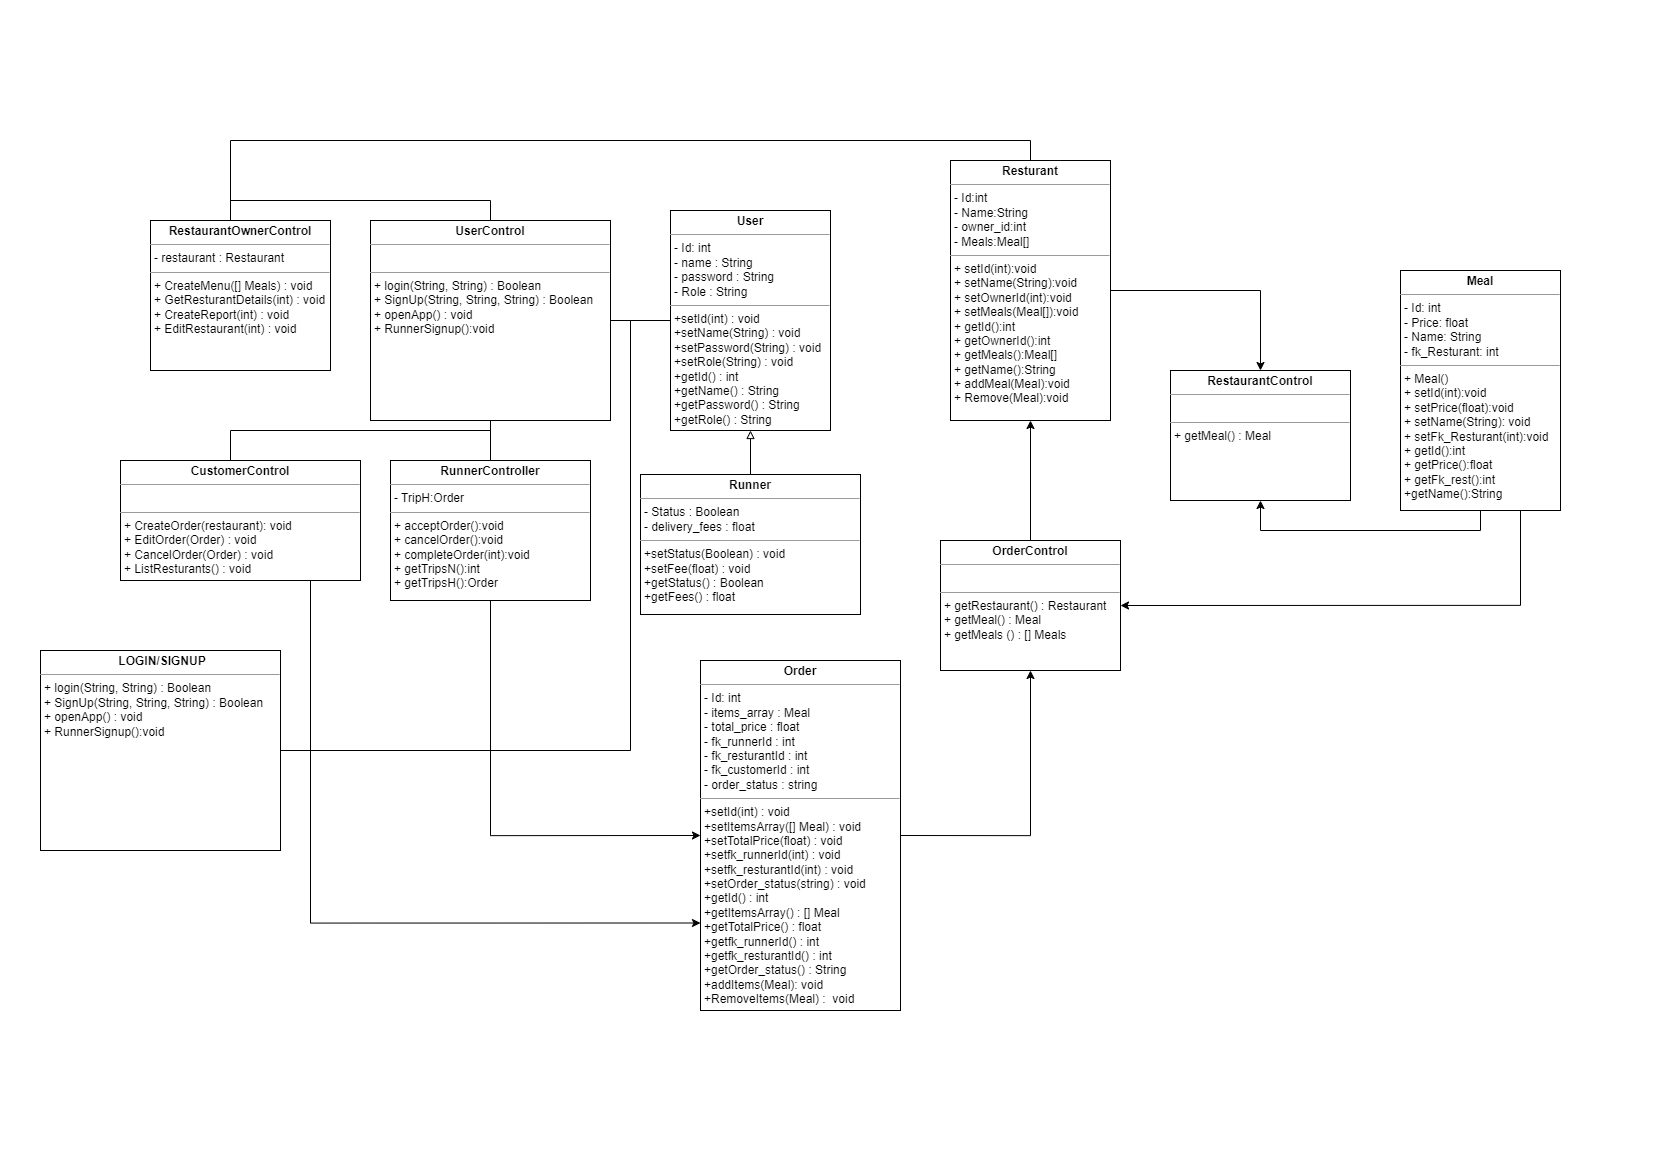

The diagram above was exported from draw.io. Its source (the exported page's mxGraphModel, read from the mxfile embedded in the PNG):
<mxGraphModel dx="3000" dy="1546" grid="1" gridSize="10" guides="1" tooltips="1" connect="1" arrows="1" fold="1" page="1" pageScale="1" pageWidth="1654" pageHeight="1169" math="0" shadow="0">
  <root>
    <mxCell id="0" />
    <mxCell id="1" parent="0" />
    <mxCell id="dOWcuwGTlQ4pAWkL18Om-7" style="edgeStyle=orthogonalEdgeStyle;rounded=0;orthogonalLoop=1;jettySize=auto;html=1;exitX=0.75;exitY=1;exitDx=0;exitDy=0;entryX=1;entryY=0.5;entryDx=0;entryDy=0;" edge="1" parent="1" source="d7fu3nkhaqnuNJiBUtFw-5" target="dOWcuwGTlQ4pAWkL18Om-4">
      <mxGeometry relative="1" as="geometry" />
    </mxCell>
    <mxCell id="d7fu3nkhaqnuNJiBUtFw-5" value="&lt;p style=&quot;margin:0px;margin-top:4px;text-align:center;&quot;&gt;&lt;b&gt;Meal&lt;/b&gt;&lt;/p&gt;&lt;hr size=&quot;1&quot;&gt;&lt;p style=&quot;margin:0px;margin-left:4px;&quot;&gt;- Id: int&lt;/p&gt;&lt;p style=&quot;margin:0px;margin-left:4px;&quot;&gt;- Price: float&lt;/p&gt;&lt;p style=&quot;margin:0px;margin-left:4px;&quot;&gt;- Name: String&lt;/p&gt;&lt;p style=&quot;margin:0px;margin-left:4px;&quot;&gt;- fk_Resturant: int&lt;/p&gt;&lt;hr size=&quot;1&quot;&gt;&lt;p style=&quot;margin:0px;margin-left:4px;&quot;&gt;+ Meal()&lt;/p&gt;&lt;p style=&quot;margin:0px;margin-left:4px;&quot;&gt;+ setId(int):void&lt;/p&gt;&lt;p style=&quot;margin:0px;margin-left:4px;&quot;&gt;+ setPrice(float):void&lt;/p&gt;&lt;p style=&quot;margin:0px;margin-left:4px;&quot;&gt;+ setName(String): void&lt;/p&gt;&lt;p style=&quot;margin:0px;margin-left:4px;&quot;&gt;+ setFk_Resturant(int):void&lt;/p&gt;&lt;p style=&quot;margin:0px;margin-left:4px;&quot;&gt;+ getId():int&lt;/p&gt;&lt;p style=&quot;margin:0px;margin-left:4px;&quot;&gt;+ getPrice():float&lt;/p&gt;&lt;p style=&quot;margin:0px;margin-left:4px;&quot;&gt;+ getFk_rest():int&lt;/p&gt;&lt;p style=&quot;margin:0px;margin-left:4px;&quot;&gt;+getName():String&lt;/p&gt;" style="verticalAlign=top;align=left;overflow=fill;fontSize=12;fontFamily=Helvetica;html=1;whiteSpace=wrap;" parent="1" vertex="1">
      <mxGeometry x="1400" y="270" width="160" height="240" as="geometry" />
    </mxCell>
    <mxCell id="-5BAXfQrbkmCw1FJdKNl-15" style="edgeStyle=orthogonalEdgeStyle;rounded=0;orthogonalLoop=1;jettySize=auto;html=1;exitX=0.5;exitY=0;exitDx=0;exitDy=0;entryX=0.5;entryY=1;entryDx=0;entryDy=0;endArrow=block;endFill=0;" parent="1" source="d7fu3nkhaqnuNJiBUtFw-6" target="-5BAXfQrbkmCw1FJdKNl-11" edge="1">
      <mxGeometry relative="1" as="geometry" />
    </mxCell>
    <mxCell id="d7fu3nkhaqnuNJiBUtFw-6" value="&lt;p style=&quot;margin:0px;margin-top:4px;text-align:center;&quot;&gt;&lt;b&gt;Runner&lt;/b&gt;&lt;/p&gt;&lt;hr size=&quot;1&quot;&gt;&lt;p style=&quot;margin:0px;margin-left:4px;&quot;&gt;&lt;span style=&quot;background-color: initial;&quot;&gt;- Status : Boolean&lt;/span&gt;&lt;br&gt;&lt;/p&gt;&lt;p style=&quot;margin:0px;margin-left:4px;&quot;&gt;- delivery_fees : float&lt;/p&gt;&lt;hr size=&quot;1&quot;&gt;&lt;p style=&quot;margin:0px;margin-left:4px;&quot;&gt;&lt;span style=&quot;background-color: initial;&quot;&gt;+setStatus&lt;/span&gt;&lt;span style=&quot;background-color: initial;&quot;&gt;(Boolean) : void&lt;/span&gt;&lt;br&gt;&lt;/p&gt;&lt;p style=&quot;margin:0px;margin-left:4px;&quot;&gt;+setFee(float) : void&lt;span style=&quot;background-color: initial;&quot;&gt;&lt;br&gt;&lt;/span&gt;&lt;/p&gt;&lt;p style=&quot;margin:0px;margin-left:4px;&quot;&gt;&lt;span style=&quot;background-color: initial;&quot;&gt;+getStatus() : Boolean&lt;/span&gt;&lt;br&gt;&lt;/p&gt;&lt;p style=&quot;margin:0px;margin-left:4px;&quot;&gt;+getFees() : float&lt;/p&gt;" style="verticalAlign=top;align=left;overflow=fill;fontSize=12;fontFamily=Helvetica;html=1;whiteSpace=wrap;" parent="1" vertex="1">
      <mxGeometry x="640" y="474" width="220" height="140" as="geometry" />
    </mxCell>
    <mxCell id="dOWcuwGTlQ4pAWkL18Om-3" style="edgeStyle=orthogonalEdgeStyle;rounded=0;orthogonalLoop=1;jettySize=auto;html=1;entryX=0.5;entryY=0;entryDx=0;entryDy=0;" edge="1" parent="1" source="-5BAXfQrbkmCw1FJdKNl-2" target="jhvFl_9hvoXausad-AGK-6">
      <mxGeometry relative="1" as="geometry" />
    </mxCell>
    <mxCell id="-5BAXfQrbkmCw1FJdKNl-2" value="&lt;p style=&quot;margin:0px;margin-top:4px;text-align:center;&quot;&gt;&lt;b&gt;Resturant&lt;/b&gt;&lt;/p&gt;&lt;hr size=&quot;1&quot;&gt;&lt;p style=&quot;margin:0px;margin-left:4px;&quot;&gt;- Id:int&lt;/p&gt;&lt;p style=&quot;margin:0px;margin-left:4px;&quot;&gt;- Name:String&lt;/p&gt;&lt;p style=&quot;margin:0px;margin-left:4px;&quot;&gt;- owner_id:int&lt;/p&gt;&lt;p style=&quot;margin:0px;margin-left:4px;&quot;&gt;- Meals:Meal[]&lt;/p&gt;&lt;hr size=&quot;1&quot;&gt;&lt;p style=&quot;margin:0px;margin-left:4px;&quot;&gt;+ setId(int):void&lt;/p&gt;&lt;p style=&quot;margin:0px;margin-left:4px;&quot;&gt;+ setName(String):void&lt;/p&gt;&lt;p style=&quot;margin:0px;margin-left:4px;&quot;&gt;+ setOwnerId(int):void&lt;/p&gt;&lt;p style=&quot;margin:0px;margin-left:4px;&quot;&gt;+ setMeals(Meal[]):void&lt;/p&gt;&lt;p style=&quot;margin:0px;margin-left:4px;&quot;&gt;+ getId():int&lt;/p&gt;&lt;p style=&quot;margin:0px;margin-left:4px;&quot;&gt;+ getOwnerId():int&lt;/p&gt;&lt;p style=&quot;margin:0px;margin-left:4px;&quot;&gt;+ getMeals():Meal[]&lt;/p&gt;&lt;p style=&quot;margin:0px;margin-left:4px;&quot;&gt;+ getName():String&lt;/p&gt;&lt;p style=&quot;margin:0px;margin-left:4px;&quot;&gt;+ addMeal(Meal):void&lt;/p&gt;&lt;p style=&quot;margin:0px;margin-left:4px;&quot;&gt;+ Remove(Meal):void&lt;/p&gt;" style="verticalAlign=top;align=left;overflow=fill;fontSize=12;fontFamily=Helvetica;html=1;whiteSpace=wrap;" parent="1" vertex="1">
      <mxGeometry x="950" y="160" width="160" height="260" as="geometry" />
    </mxCell>
    <mxCell id="dOWcuwGTlQ4pAWkL18Om-1" style="edgeStyle=orthogonalEdgeStyle;rounded=0;orthogonalLoop=1;jettySize=auto;html=1;exitX=0.5;exitY=1;exitDx=0;exitDy=0;entryX=0.5;entryY=1;entryDx=0;entryDy=0;" edge="1" parent="1" source="d7fu3nkhaqnuNJiBUtFw-5" target="jhvFl_9hvoXausad-AGK-6">
      <mxGeometry relative="1" as="geometry" />
    </mxCell>
    <mxCell id="dOWcuwGTlQ4pAWkL18Om-5" style="edgeStyle=orthogonalEdgeStyle;rounded=0;orthogonalLoop=1;jettySize=auto;html=1;exitX=1;exitY=0.5;exitDx=0;exitDy=0;entryX=0.5;entryY=1;entryDx=0;entryDy=0;" edge="1" parent="1" source="d7fu3nkhaqnuNJiBUtFw-7" target="dOWcuwGTlQ4pAWkL18Om-4">
      <mxGeometry relative="1" as="geometry" />
    </mxCell>
    <mxCell id="d7fu3nkhaqnuNJiBUtFw-7" value="&lt;p style=&quot;margin:0px;margin-top:4px;text-align:center;&quot;&gt;&lt;b&gt;Order&lt;/b&gt;&lt;/p&gt;&lt;hr size=&quot;1&quot;&gt;&lt;p style=&quot;margin:0px;margin-left:4px;&quot;&gt;- Id: int&lt;/p&gt;&lt;p style=&quot;margin:0px;margin-left:4px;&quot;&gt;- items_array : Meal&lt;/p&gt;&lt;p style=&quot;margin:0px;margin-left:4px;&quot;&gt;- total_price : float&lt;/p&gt;&lt;p style=&quot;margin:0px;margin-left:4px;&quot;&gt;- fk_runnerId : int&lt;br&gt;&lt;/p&gt;&lt;p style=&quot;margin:0px;margin-left:4px;&quot;&gt;- fk_resturantId : int&lt;br&gt;&lt;/p&gt;&lt;p style=&quot;margin:0px;margin-left:4px;&quot;&gt;- fk_customerId : int&lt;/p&gt;&lt;p style=&quot;margin:0px;margin-left:4px;&quot;&gt;- order_status : string&lt;/p&gt;&lt;hr size=&quot;1&quot;&gt;&lt;p style=&quot;margin:0px;margin-left:4px;&quot;&gt;+setId(int) : void&lt;/p&gt;&lt;p style=&quot;margin:0px;margin-left:4px;&quot;&gt;+setItemsArray([] Meal) : void&lt;br&gt;&lt;/p&gt;&lt;p style=&quot;margin:0px;margin-left:4px;&quot;&gt;+setTotalPrice&lt;span style=&quot;background-color: initial;&quot;&gt;(float) : void&lt;/span&gt;&lt;/p&gt;&lt;p style=&quot;margin:0px;margin-left:4px;&quot;&gt;+setfk_runnerId(int) : void&lt;span style=&quot;background-color: initial;&quot;&gt;&lt;br&gt;&lt;/span&gt;&lt;/p&gt;&lt;p style=&quot;margin:0px;margin-left:4px;&quot;&gt;+setfk_resturantId(int) : void&lt;br&gt;&lt;/p&gt;&lt;p style=&quot;margin:0px;margin-left:4px;&quot;&gt;+setOrder_status(string) : void&lt;/p&gt;&lt;p style=&quot;border-color: var(--border-color); margin: 0px 0px 0px 4px;&quot;&gt;+getId() : int&lt;/p&gt;&lt;p style=&quot;border-color: var(--border-color); margin: 0px 0px 0px 4px;&quot;&gt;+getItemsArray() : [] Meal&lt;br style=&quot;border-color: var(--border-color);&quot;&gt;&lt;/p&gt;&lt;p style=&quot;border-color: var(--border-color); margin: 0px 0px 0px 4px;&quot;&gt;+getTotalPrice() : float&lt;/p&gt;&lt;p style=&quot;border-color: var(--border-color); margin: 0px 0px 0px 4px;&quot;&gt;+getfk_runnerId() : int&lt;span style=&quot;border-color: var(--border-color); background-color: initial;&quot;&gt;&lt;br style=&quot;border-color: var(--border-color);&quot;&gt;&lt;/span&gt;&lt;/p&gt;&lt;p style=&quot;border-color: var(--border-color); margin: 0px 0px 0px 4px;&quot;&gt;+getfk_resturantId() : int&lt;br style=&quot;border-color: var(--border-color);&quot;&gt;&lt;/p&gt;&lt;p style=&quot;border-color: var(--border-color); margin: 0px 0px 0px 4px;&quot;&gt;+getOrder_status() : String&lt;/p&gt;&lt;p style=&quot;margin:0px;margin-left:4px;&quot;&gt;+addItems(Meal): void&lt;/p&gt;&lt;p style=&quot;margin:0px;margin-left:4px;&quot;&gt;+RemoveItems(Meal) :&amp;nbsp; void&lt;/p&gt;" style="verticalAlign=top;align=left;overflow=fill;fontSize=12;fontFamily=Helvetica;html=1;whiteSpace=wrap;" parent="1" vertex="1">
      <mxGeometry x="700" y="660" width="200" height="350" as="geometry" />
    </mxCell>
    <mxCell id="msdfO1KsZ0rT1ES_J3Bh-5" style="edgeStyle=orthogonalEdgeStyle;rounded=0;orthogonalLoop=1;jettySize=auto;html=1;exitX=1;exitY=0.5;exitDx=0;exitDy=0;endArrow=none;endFill=0;" edge="1" parent="1" source="-5BAXfQrbkmCw1FJdKNl-8" target="-5BAXfQrbkmCw1FJdKNl-11">
      <mxGeometry relative="1" as="geometry" />
    </mxCell>
    <mxCell id="-5BAXfQrbkmCw1FJdKNl-8" value="&lt;p style=&quot;margin:0px;margin-top:4px;text-align:center;&quot;&gt;&lt;b&gt;UserControl&lt;/b&gt;&lt;/p&gt;&lt;hr size=&quot;1&quot;&gt;&lt;p style=&quot;margin:0px;margin-left:4px;&quot;&gt;&lt;br&gt;&lt;/p&gt;&lt;hr size=&quot;1&quot;&gt;&lt;p style=&quot;margin:0px;margin-left:4px;&quot;&gt;+ login(String, String) : Boolean&lt;/p&gt;&lt;p style=&quot;margin:0px;margin-left:4px;&quot;&gt;&lt;span style=&quot;background-color: initial;&quot;&gt;+ SignUp(String, String, String) : Boolean&lt;/span&gt;&lt;br&gt;&lt;/p&gt;&lt;p style=&quot;margin:0px;margin-left:4px;&quot;&gt;+ openApp() : void&lt;/p&gt;&lt;p style=&quot;margin:0px;margin-left:4px;&quot;&gt;+ RunnerSignup():void&lt;/p&gt;" style="verticalAlign=top;align=left;overflow=fill;fontSize=12;fontFamily=Helvetica;html=1;whiteSpace=wrap;" parent="1" vertex="1">
      <mxGeometry x="370" y="220" width="240" height="200" as="geometry" />
    </mxCell>
    <mxCell id="-5BAXfQrbkmCw1FJdKNl-11" value="&lt;p style=&quot;margin:0px;margin-top:4px;text-align:center;&quot;&gt;&lt;b&gt;User&lt;/b&gt;&lt;/p&gt;&lt;hr size=&quot;1&quot;&gt;&lt;p style=&quot;margin:0px;margin-left:4px;&quot;&gt;- Id: int&lt;/p&gt;&lt;p style=&quot;margin:0px;margin-left:4px;&quot;&gt;- name : String&lt;/p&gt;&lt;p style=&quot;margin:0px;margin-left:4px;&quot;&gt;- password : String&lt;/p&gt;&lt;p style=&quot;margin:0px;margin-left:4px;&quot;&gt;- Role : String&lt;/p&gt;&lt;hr size=&quot;1&quot;&gt;&lt;p style=&quot;margin:0px;margin-left:4px;&quot;&gt;+setId(int) : void&lt;/p&gt;&lt;p style=&quot;margin:0px;margin-left:4px;&quot;&gt;+setName(String) : void&lt;br&gt;&lt;/p&gt;&lt;p style=&quot;margin:0px;margin-left:4px;&quot;&gt;+setPassword(String) : void&lt;br&gt;&lt;/p&gt;&lt;p style=&quot;margin:0px;margin-left:4px;&quot;&gt;+setRole(String) : void&lt;br&gt;&lt;/p&gt;&lt;p style=&quot;margin:0px;margin-left:4px;&quot;&gt;+getId() : int&lt;/p&gt;&lt;p style=&quot;margin:0px;margin-left:4px;&quot;&gt;+getName() : String&lt;/p&gt;&lt;p style=&quot;margin:0px;margin-left:4px;&quot;&gt;+getPassword() : String&lt;/p&gt;&lt;p style=&quot;margin:0px;margin-left:4px;&quot;&gt;+getRole() : String&lt;br&gt;&lt;/p&gt;" style="verticalAlign=top;align=left;overflow=fill;fontSize=12;fontFamily=Helvetica;html=1;whiteSpace=wrap;" parent="1" vertex="1">
      <mxGeometry x="670" y="210" width="160" height="220" as="geometry" />
    </mxCell>
    <mxCell id="jhvFl_9hvoXausad-AGK-4" style="edgeStyle=orthogonalEdgeStyle;rounded=0;orthogonalLoop=1;jettySize=auto;html=1;exitX=0.5;exitY=0;exitDx=0;exitDy=0;entryX=0.5;entryY=0;entryDx=0;entryDy=0;endArrow=none;endFill=0;" edge="1" parent="1" source="d7fu3nkhaqnuNJiBUtFw-18" target="-5BAXfQrbkmCw1FJdKNl-8">
      <mxGeometry relative="1" as="geometry">
        <Array as="points">
          <mxPoint x="230" y="200" />
          <mxPoint x="490" y="200" />
        </Array>
      </mxGeometry>
    </mxCell>
    <mxCell id="msdfO1KsZ0rT1ES_J3Bh-4" style="edgeStyle=orthogonalEdgeStyle;rounded=0;orthogonalLoop=1;jettySize=auto;html=1;entryX=0.5;entryY=0;entryDx=0;entryDy=0;endArrow=none;endFill=0;" edge="1" parent="1" source="d7fu3nkhaqnuNJiBUtFw-18" target="-5BAXfQrbkmCw1FJdKNl-2">
      <mxGeometry relative="1" as="geometry">
        <Array as="points">
          <mxPoint x="230" y="140" />
          <mxPoint x="1030" y="140" />
        </Array>
      </mxGeometry>
    </mxCell>
    <mxCell id="d7fu3nkhaqnuNJiBUtFw-18" value="&lt;p style=&quot;margin:0px;margin-top:4px;text-align:center;&quot;&gt;&lt;b&gt;RestaurantOwnerControl&lt;/b&gt;&lt;/p&gt;&lt;hr size=&quot;1&quot;&gt;&lt;p style=&quot;margin:0px;margin-left:4px;&quot;&gt;- restaurant : Restaurant&lt;/p&gt;&lt;hr size=&quot;1&quot;&gt;&lt;p style=&quot;margin:0px;margin-left:4px;&quot;&gt;+ CreateMenu([] Meals) : void&lt;/p&gt;&lt;p style=&quot;margin:0px;margin-left:4px;&quot;&gt;+ GetResturantDetails(int) : void&lt;/p&gt;&lt;p style=&quot;margin:0px;margin-left:4px;&quot;&gt;+ CreateReport(int) : void&lt;/p&gt;&lt;p style=&quot;margin:0px;margin-left:4px;&quot;&gt;+ EditRestaurant(int) : void&lt;br&gt;&lt;/p&gt;" style="verticalAlign=top;align=left;overflow=fill;fontSize=12;fontFamily=Helvetica;html=1;whiteSpace=wrap;" vertex="1" parent="1">
      <mxGeometry x="150" y="220" width="180" height="150" as="geometry" />
    </mxCell>
    <mxCell id="jhvFl_9hvoXausad-AGK-1" style="edgeStyle=orthogonalEdgeStyle;rounded=0;orthogonalLoop=1;jettySize=auto;html=1;entryX=0.5;entryY=1;entryDx=0;entryDy=0;endArrow=none;endFill=0;" edge="1" parent="1" source="d7fu3nkhaqnuNJiBUtFw-19" target="-5BAXfQrbkmCw1FJdKNl-8">
      <mxGeometry relative="1" as="geometry">
        <Array as="points">
          <mxPoint x="230" y="430" />
          <mxPoint x="490" y="430" />
        </Array>
      </mxGeometry>
    </mxCell>
    <mxCell id="CRT3dYjPgK0UdLBBQYYD-1" style="edgeStyle=orthogonalEdgeStyle;rounded=0;orthogonalLoop=1;jettySize=auto;html=1;exitX=0.5;exitY=1;exitDx=0;exitDy=0;entryX=0;entryY=0.75;entryDx=0;entryDy=0;" edge="1" parent="1" source="d7fu3nkhaqnuNJiBUtFw-19" target="d7fu3nkhaqnuNJiBUtFw-7">
      <mxGeometry relative="1" as="geometry">
        <Array as="points">
          <mxPoint x="310" y="580" />
          <mxPoint x="310" y="922" />
        </Array>
      </mxGeometry>
    </mxCell>
    <mxCell id="d7fu3nkhaqnuNJiBUtFw-19" value="&lt;p style=&quot;margin:0px;margin-top:4px;text-align:center;&quot;&gt;&lt;b&gt;CustomerControl&lt;/b&gt;&lt;/p&gt;&lt;hr size=&quot;1&quot;&gt;&lt;p style=&quot;margin:0px;margin-left:4px;&quot;&gt;&lt;br&gt;&lt;/p&gt;&lt;hr size=&quot;1&quot;&gt;&lt;p style=&quot;margin:0px;margin-left:4px;&quot;&gt;+ CreateOrder(restaurant): void&lt;/p&gt;&lt;p style=&quot;margin:0px;margin-left:4px;&quot;&gt;+ EditOrder(Order) : void&lt;/p&gt;&lt;p style=&quot;margin:0px;margin-left:4px;&quot;&gt;+ CancelOrder(Order) : void&lt;/p&gt;&lt;p style=&quot;margin:0px;margin-left:4px;&quot;&gt;+ ListResturants() : void&lt;/p&gt;" style="verticalAlign=top;align=left;overflow=fill;fontSize=12;fontFamily=Helvetica;html=1;whiteSpace=wrap;" parent="1" vertex="1">
      <mxGeometry x="120" y="460" width="240" height="120" as="geometry" />
    </mxCell>
    <mxCell id="msdfO1KsZ0rT1ES_J3Bh-2" style="edgeStyle=orthogonalEdgeStyle;rounded=0;orthogonalLoop=1;jettySize=auto;html=1;exitX=0.5;exitY=0;exitDx=0;exitDy=0;entryX=0.5;entryY=1;entryDx=0;entryDy=0;endArrow=none;endFill=0;" edge="1" parent="1" source="msdfO1KsZ0rT1ES_J3Bh-1" target="-5BAXfQrbkmCw1FJdKNl-8">
      <mxGeometry relative="1" as="geometry" />
    </mxCell>
    <mxCell id="dOWcuwGTlQ4pAWkL18Om-8" style="edgeStyle=orthogonalEdgeStyle;rounded=0;orthogonalLoop=1;jettySize=auto;html=1;entryX=0;entryY=0.5;entryDx=0;entryDy=0;exitX=0.5;exitY=1;exitDx=0;exitDy=0;" edge="1" parent="1" source="msdfO1KsZ0rT1ES_J3Bh-1" target="d7fu3nkhaqnuNJiBUtFw-7">
      <mxGeometry relative="1" as="geometry" />
    </mxCell>
    <mxCell id="msdfO1KsZ0rT1ES_J3Bh-1" value="&lt;p style=&quot;margin:0px;margin-top:4px;text-align:center;&quot;&gt;&lt;b&gt;RunnerController&lt;/b&gt;&lt;/p&gt;&lt;hr size=&quot;1&quot;&gt;&lt;p style=&quot;margin:0px;margin-left:4px;&quot;&gt;- TripH:Order&lt;/p&gt;&lt;hr size=&quot;1&quot;&gt;&lt;p style=&quot;margin:0px;margin-left:4px;&quot;&gt;+ acceptOrder():void&lt;/p&gt;&lt;p style=&quot;margin:0px;margin-left:4px;&quot;&gt;+ cancelOrder():void&lt;/p&gt;&lt;p style=&quot;margin:0px;margin-left:4px;&quot;&gt;+ completeOrder(int):void&lt;/p&gt;&lt;p style=&quot;margin:0px;margin-left:4px;&quot;&gt;+ getTripsN():int&lt;/p&gt;&lt;p style=&quot;margin:0px;margin-left:4px;&quot;&gt;+ getTripsH():Order&lt;/p&gt;" style="verticalAlign=top;align=left;overflow=fill;fontSize=12;fontFamily=Helvetica;html=1;whiteSpace=wrap;" vertex="1" parent="1">
      <mxGeometry x="390" y="460" width="200" height="140" as="geometry" />
    </mxCell>
    <mxCell id="jhvFl_9hvoXausad-AGK-6" value="&lt;p style=&quot;margin:0px;margin-top:4px;text-align:center;&quot;&gt;&lt;b&gt;RestaurantControl&lt;/b&gt;&lt;/p&gt;&lt;hr size=&quot;1&quot;&gt;&lt;p style=&quot;margin:0px;margin-left:4px;&quot;&gt;&lt;br&gt;&lt;/p&gt;&lt;hr size=&quot;1&quot;&gt;&lt;p style=&quot;margin:0px;margin-left:4px;&quot;&gt;+ getMeal() : Meal&lt;/p&gt;" style="verticalAlign=top;align=left;overflow=fill;fontSize=12;fontFamily=Helvetica;html=1;whiteSpace=wrap;" vertex="1" parent="1">
      <mxGeometry x="1170" y="370" width="180" height="130" as="geometry" />
    </mxCell>
    <mxCell id="dOWcuwGTlQ4pAWkL18Om-6" style="edgeStyle=orthogonalEdgeStyle;rounded=0;orthogonalLoop=1;jettySize=auto;html=1;exitX=0.5;exitY=0;exitDx=0;exitDy=0;entryX=0.5;entryY=1;entryDx=0;entryDy=0;" edge="1" parent="1" source="dOWcuwGTlQ4pAWkL18Om-4" target="-5BAXfQrbkmCw1FJdKNl-2">
      <mxGeometry relative="1" as="geometry" />
    </mxCell>
    <mxCell id="dOWcuwGTlQ4pAWkL18Om-4" value="&lt;p style=&quot;margin:0px;margin-top:4px;text-align:center;&quot;&gt;&lt;b&gt;OrderControl&lt;/b&gt;&lt;/p&gt;&lt;hr size=&quot;1&quot;&gt;&lt;p style=&quot;margin:0px;margin-left:4px;&quot;&gt;&lt;br&gt;&lt;/p&gt;&lt;hr size=&quot;1&quot;&gt;&lt;p style=&quot;margin:0px;margin-left:4px;&quot;&gt;+ getRestaurant() : Restaurant&lt;/p&gt;&lt;p style=&quot;margin:0px;margin-left:4px;&quot;&gt;+ getMeal() : Meal&lt;/p&gt;&lt;p style=&quot;margin:0px;margin-left:4px;&quot;&gt;+ getMeals () : [] Meals&lt;/p&gt;" style="verticalAlign=top;align=left;overflow=fill;fontSize=12;fontFamily=Helvetica;html=1;whiteSpace=wrap;" vertex="1" parent="1">
      <mxGeometry x="940" y="540" width="180" height="130" as="geometry" />
    </mxCell>
    <mxCell id="dOWcuwGTlQ4pAWkL18Om-10" style="edgeStyle=orthogonalEdgeStyle;rounded=0;orthogonalLoop=1;jettySize=auto;html=1;endArrow=none;endFill=0;" edge="1" parent="1" source="dOWcuwGTlQ4pAWkL18Om-9" target="-5BAXfQrbkmCw1FJdKNl-8">
      <mxGeometry relative="1" as="geometry">
        <Array as="points">
          <mxPoint x="630" y="750" />
          <mxPoint x="630" y="320" />
        </Array>
      </mxGeometry>
    </mxCell>
    <mxCell id="dOWcuwGTlQ4pAWkL18Om-9" value="&lt;p style=&quot;margin:0px;margin-top:4px;text-align:center;&quot;&gt;&lt;/p&gt;&lt;p style=&quot;text-align: center; margin: 0px 0px 0px 4px;&quot;&gt;&lt;b&gt;LOGIN/SIGNUP&lt;/b&gt;&lt;/p&gt;&lt;hr size=&quot;1&quot;&gt;&lt;p style=&quot;margin:0px;margin-left:4px;&quot;&gt;+ login(String, String) : Boolean&lt;/p&gt;&lt;p style=&quot;margin:0px;margin-left:4px;&quot;&gt;&lt;span style=&quot;background-color: initial;&quot;&gt;+ SignUp(String, String, String) : Boolean&lt;/span&gt;&lt;br&gt;&lt;/p&gt;&lt;p style=&quot;margin:0px;margin-left:4px;&quot;&gt;+ openApp() : void&lt;/p&gt;&lt;p style=&quot;margin:0px;margin-left:4px;&quot;&gt;+ RunnerSignup():void&lt;/p&gt;" style="verticalAlign=top;align=left;overflow=fill;fontSize=12;fontFamily=Helvetica;html=1;whiteSpace=wrap;" vertex="1" parent="1">
      <mxGeometry x="40" y="650" width="240" height="200" as="geometry" />
    </mxCell>
  </root>
</mxGraphModel>